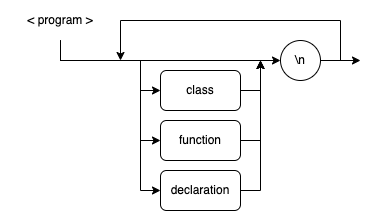

The diagram above was exported from draw.io. Its source (the exported page's mxGraphModel, read from the mxfile embedded in the PNG):
<mxGraphModel dx="546" dy="893" grid="1" gridSize="10" guides="1" tooltips="1" connect="1" arrows="1" fold="1" page="1" pageScale="1" pageWidth="850" pageHeight="1100" math="0" shadow="0">
  <root>
    <mxCell id="0" />
    <mxCell id="1" parent="0" />
    <mxCell id="2" style="edgeStyle=orthogonalEdgeStyle;rounded=0;orthogonalLoop=1;jettySize=auto;html=1;" edge="1" source="3" parent="1">
      <mxGeometry relative="1" as="geometry">
        <mxPoint x="280" y="260" as="targetPoint" />
      </mxGeometry>
    </mxCell>
    <mxCell id="3" value="class" style="rounded=1;whiteSpace=wrap;html=1;" vertex="1" parent="1">
      <mxGeometry x="180" y="270" width="80" height="40" as="geometry" />
    </mxCell>
    <mxCell id="4" style="edgeStyle=orthogonalEdgeStyle;rounded=0;orthogonalLoop=1;jettySize=auto;html=1;" edge="1" source="5" parent="1">
      <mxGeometry relative="1" as="geometry">
        <mxPoint x="280" y="260" as="targetPoint" />
      </mxGeometry>
    </mxCell>
    <mxCell id="5" value="function" style="rounded=1;whiteSpace=wrap;html=1;" vertex="1" parent="1">
      <mxGeometry x="180" y="320" width="80" height="40" as="geometry" />
    </mxCell>
    <mxCell id="6" style="edgeStyle=orthogonalEdgeStyle;rounded=0;orthogonalLoop=1;jettySize=auto;html=1;entryX=0;entryY=0.5;entryDx=0;entryDy=0;exitX=0.5;exitY=1;exitDx=0;exitDy=0;" edge="1" source="10" target="15" parent="1">
      <mxGeometry relative="1" as="geometry" />
    </mxCell>
    <mxCell id="7" style="edgeStyle=orthogonalEdgeStyle;rounded=0;orthogonalLoop=1;jettySize=auto;html=1;entryX=0;entryY=0.5;entryDx=0;entryDy=0;exitX=0.5;exitY=1;exitDx=0;exitDy=0;" edge="1" source="10" target="3" parent="1">
      <mxGeometry relative="1" as="geometry">
        <Array as="points">
          <mxPoint x="80" y="260" />
          <mxPoint x="160" y="260" />
          <mxPoint x="160" y="290" />
        </Array>
      </mxGeometry>
    </mxCell>
    <mxCell id="8" style="edgeStyle=orthogonalEdgeStyle;rounded=0;orthogonalLoop=1;jettySize=auto;html=1;entryX=0;entryY=0.5;entryDx=0;entryDy=0;exitX=0.5;exitY=1;exitDx=0;exitDy=0;" edge="1" source="10" target="5" parent="1">
      <mxGeometry relative="1" as="geometry">
        <Array as="points">
          <mxPoint x="80" y="260" />
          <mxPoint x="160" y="260" />
          <mxPoint x="160" y="340" />
        </Array>
      </mxGeometry>
    </mxCell>
    <mxCell id="9" style="edgeStyle=orthogonalEdgeStyle;rounded=0;orthogonalLoop=1;jettySize=auto;html=1;entryX=0;entryY=0.5;entryDx=0;entryDy=0;exitX=0.5;exitY=1;exitDx=0;exitDy=0;" edge="1" source="10" target="12" parent="1">
      <mxGeometry relative="1" as="geometry">
        <Array as="points">
          <mxPoint x="80" y="260" />
          <mxPoint x="160" y="260" />
          <mxPoint x="160" y="390" />
        </Array>
      </mxGeometry>
    </mxCell>
    <mxCell id="10" value="&amp;lt; program &amp;gt;" style="text;html=1;strokeColor=none;fillColor=none;align=center;verticalAlign=middle;whiteSpace=wrap;rounded=0;" vertex="1" parent="1">
      <mxGeometry x="20" y="200" width="120" height="40" as="geometry" />
    </mxCell>
    <mxCell id="11" style="edgeStyle=orthogonalEdgeStyle;rounded=0;orthogonalLoop=1;jettySize=auto;html=1;" edge="1" source="12" parent="1">
      <mxGeometry relative="1" as="geometry">
        <mxPoint x="280" y="260" as="targetPoint" />
      </mxGeometry>
    </mxCell>
    <mxCell id="12" value="declaration" style="rounded=1;whiteSpace=wrap;html=1;" vertex="1" parent="1">
      <mxGeometry x="180" y="370" width="80" height="40" as="geometry" />
    </mxCell>
    <mxCell id="13" style="edgeStyle=orthogonalEdgeStyle;rounded=0;orthogonalLoop=1;jettySize=auto;html=1;" edge="1" source="15" parent="1">
      <mxGeometry relative="1" as="geometry">
        <mxPoint x="380" y="260" as="targetPoint" />
      </mxGeometry>
    </mxCell>
    <mxCell id="14" style="edgeStyle=orthogonalEdgeStyle;rounded=0;orthogonalLoop=1;jettySize=auto;html=1;exitX=1;exitY=0.5;exitDx=0;exitDy=0;" edge="1" source="15" parent="1">
      <mxGeometry relative="1" as="geometry">
        <mxPoint x="140" y="260" as="targetPoint" />
        <Array as="points">
          <mxPoint x="360" y="260" />
          <mxPoint x="360" y="220" />
          <mxPoint x="140" y="220" />
        </Array>
      </mxGeometry>
    </mxCell>
    <mxCell id="15" value="\n" style="ellipse;whiteSpace=wrap;html=1;aspect=fixed;" vertex="1" parent="1">
      <mxGeometry x="300" y="240" width="40" height="40" as="geometry" />
    </mxCell>
  </root>
</mxGraphModel>